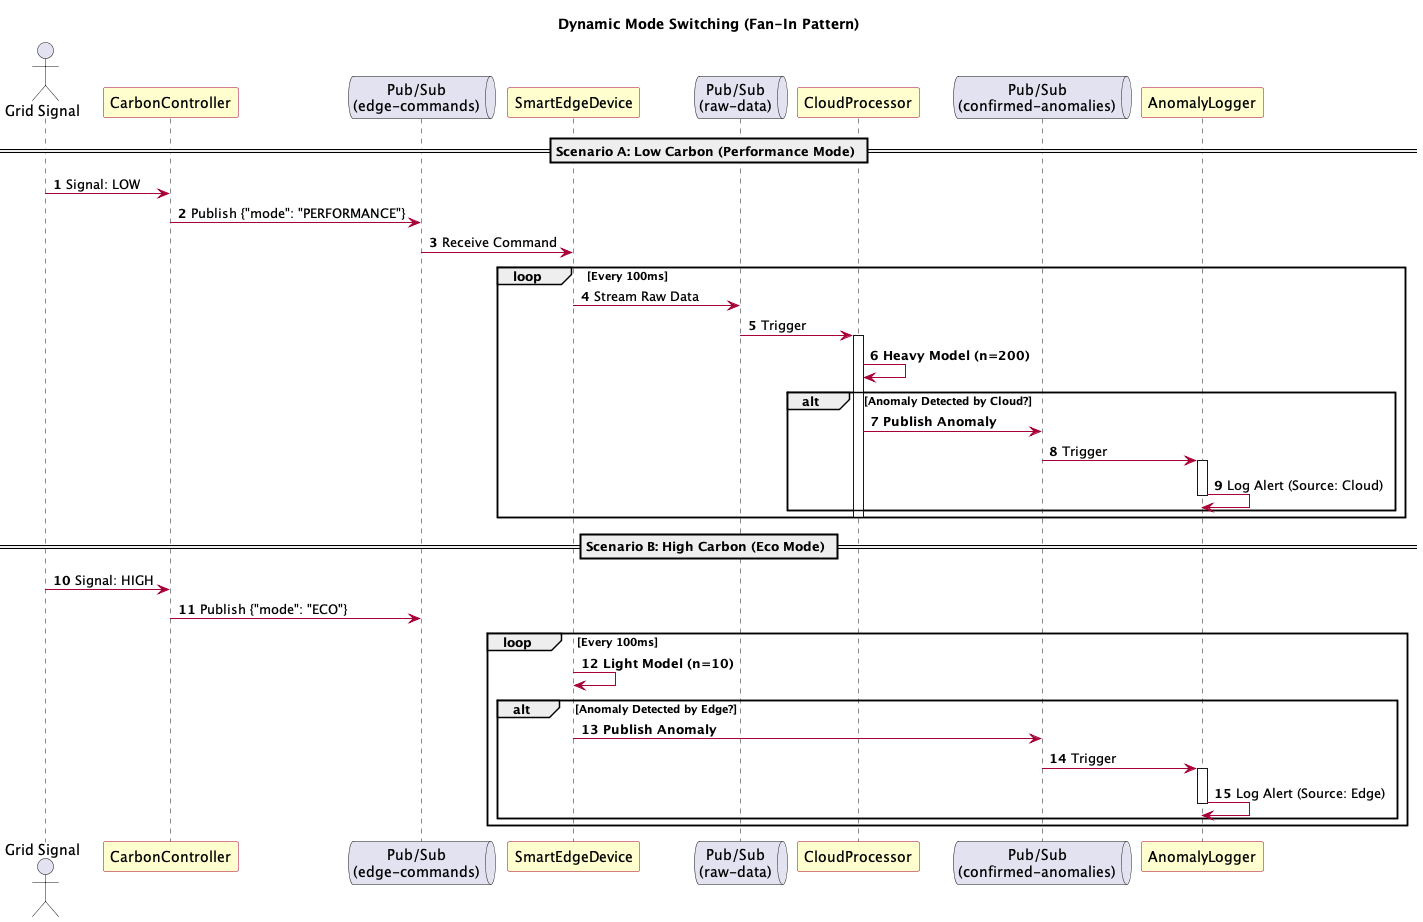

The diagram above was rendered by PlantUML. Its source (embedded in the PNG):
@startuml
autonumber
skinparam backgroundColor white
skinparam participantBackgroundColor #FEFECE
skinparam participantBorderColor #A80036
skinparam arrowColor #A80036

title Dynamic Mode Switching (Fan-In Pattern)

actor "Grid Signal" as Grid
participant "CarbonController" as Controller
queue "Pub/Sub\n(edge-commands)" as CmdTopic
participant "SmartEdgeDevice" as Edge
queue "Pub/Sub\n(raw-data)" as RawTopic
participant "CloudProcessor" as CloudAI
queue "Pub/Sub\n(confirmed-anomalies)" as AnomTopic
participant "AnomalyLogger" as Logger

== Scenario A: Low Carbon (Performance Mode) ==
Grid -> Controller : Signal: LOW
Controller -> CmdTopic : Publish {"mode": "PERFORMANCE"}
CmdTopic -> Edge : Receive Command

loop Every 100ms
    Edge -> RawTopic : Stream Raw Data
    RawTopic -> CloudAI : Trigger
    activate CloudAI
    CloudAI -> CloudAI : **Heavy Model (n=200)**
    
    alt Anomaly Detected by Cloud?
        CloudAI -> AnomTopic : **Publish Anomaly**
        AnomTopic -> Logger : Trigger
        activate Logger
        Logger -> Logger : Log Alert (Source: Cloud)
        deactivate Logger
    end
    deactivate CloudAI
end

== Scenario B: High Carbon (Eco Mode) ==
Grid -> Controller : Signal: HIGH
Controller -> CmdTopic : Publish {"mode": "ECO"}

loop Every 100ms
    Edge -> Edge : **Light Model (n=10)**
    
    alt Anomaly Detected by Edge?
        Edge -> AnomTopic : **Publish Anomaly**
        AnomTopic -> Logger : Trigger
        activate Logger
        Logger -> Logger : Log Alert (Source: Edge)
        deactivate Logger
    end
end

@enduml